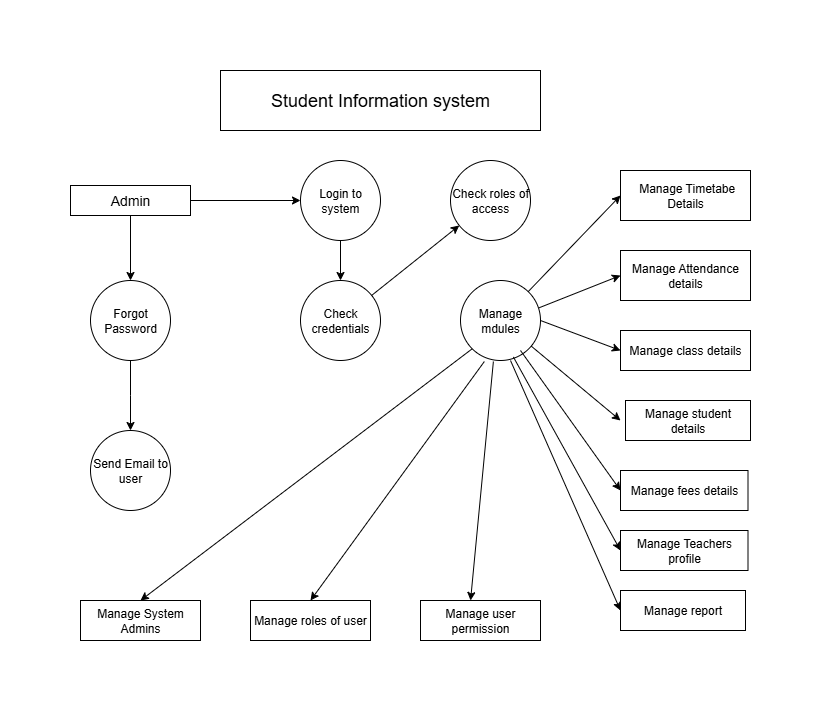

The diagram above was exported from draw.io. Its source (the exported page's mxGraphModel, read from the mxfile embedded in the PNG):
<mxGraphModel dx="748" dy="407" grid="1" gridSize="10" guides="1" tooltips="1" connect="1" arrows="1" fold="1" page="1" pageScale="1" pageWidth="850" pageHeight="1100" math="0" shadow="0">
  <root>
    <mxCell id="0" />
    <mxCell id="1" parent="0" />
    <mxCell id="u4mn4XiRJBLURenO9mRv-1" value="&lt;font style=&quot;font-size: 18px;&quot;&gt;Student Information system&lt;/font&gt;" style="rounded=0;whiteSpace=wrap;html=1;fillColor=light-dark(#FFFFFF,#9AC7BF);" vertex="1" parent="1">
      <mxGeometry x="210" y="40" width="320" height="60" as="geometry" />
    </mxCell>
    <mxCell id="u4mn4XiRJBLURenO9mRv-19" style="edgeStyle=orthogonalEdgeStyle;rounded=0;orthogonalLoop=1;jettySize=auto;html=1;exitX=1;exitY=0.5;exitDx=0;exitDy=0;entryX=0;entryY=0.5;entryDx=0;entryDy=0;fillColor=light-dark(#FFFFFF,#9AC7BF);" edge="1" parent="1" source="u4mn4XiRJBLURenO9mRv-2" target="u4mn4XiRJBLURenO9mRv-3">
      <mxGeometry relative="1" as="geometry" />
    </mxCell>
    <mxCell id="u4mn4XiRJBLURenO9mRv-21" style="edgeStyle=orthogonalEdgeStyle;rounded=0;orthogonalLoop=1;jettySize=auto;html=1;exitX=0.5;exitY=1;exitDx=0;exitDy=0;entryX=0.5;entryY=0;entryDx=0;entryDy=0;fillColor=light-dark(#FFFFFF,#9AC7BF);" edge="1" parent="1" source="u4mn4XiRJBLURenO9mRv-2" target="u4mn4XiRJBLURenO9mRv-5">
      <mxGeometry relative="1" as="geometry" />
    </mxCell>
    <mxCell id="u4mn4XiRJBLURenO9mRv-2" value="&lt;font style=&quot;font-size: 14px;&quot;&gt;Admin&lt;/font&gt;" style="rounded=0;whiteSpace=wrap;html=1;fillColor=light-dark(#FFFFFF,#9AC7BF);" vertex="1" parent="1">
      <mxGeometry x="60" y="155" width="120" height="30" as="geometry" />
    </mxCell>
    <mxCell id="u4mn4XiRJBLURenO9mRv-30" style="edgeStyle=orthogonalEdgeStyle;rounded=0;orthogonalLoop=1;jettySize=auto;html=1;exitX=0.5;exitY=1;exitDx=0;exitDy=0;entryX=0.5;entryY=0;entryDx=0;entryDy=0;fillColor=light-dark(#FFFFFF,#9AC7BF);" edge="1" parent="1" source="u4mn4XiRJBLURenO9mRv-3" target="u4mn4XiRJBLURenO9mRv-6">
      <mxGeometry relative="1" as="geometry" />
    </mxCell>
    <mxCell id="u4mn4XiRJBLURenO9mRv-3" value="Login to system" style="ellipse;whiteSpace=wrap;html=1;aspect=fixed;fillColor=light-dark(#FFFFFF,#9AC7BF);" vertex="1" parent="1">
      <mxGeometry x="290" y="130" width="80" height="80" as="geometry" />
    </mxCell>
    <mxCell id="u4mn4XiRJBLURenO9mRv-4" value="Check roles of access" style="ellipse;whiteSpace=wrap;html=1;aspect=fixed;fillColor=light-dark(#FFFFFF,#9AC7BF);" vertex="1" parent="1">
      <mxGeometry x="440" y="130" width="80" height="80" as="geometry" />
    </mxCell>
    <mxCell id="u4mn4XiRJBLURenO9mRv-25" style="edgeStyle=orthogonalEdgeStyle;rounded=0;orthogonalLoop=1;jettySize=auto;html=1;exitX=0.5;exitY=1;exitDx=0;exitDy=0;fillColor=light-dark(#FFFFFF,#9AC7BF);" edge="1" parent="1" source="u4mn4XiRJBLURenO9mRv-5">
      <mxGeometry relative="1" as="geometry">
        <mxPoint x="120" y="400" as="targetPoint" />
      </mxGeometry>
    </mxCell>
    <mxCell id="u4mn4XiRJBLURenO9mRv-5" value="Forgot Password" style="ellipse;whiteSpace=wrap;html=1;aspect=fixed;fillColor=light-dark(#FFFFFF,#9AC7BF);" vertex="1" parent="1">
      <mxGeometry x="80" y="250" width="80" height="80" as="geometry" />
    </mxCell>
    <mxCell id="u4mn4XiRJBLURenO9mRv-6" value="Check credentials" style="ellipse;whiteSpace=wrap;html=1;aspect=fixed;fillColor=light-dark(#FFFFFF,#9AC7BF);" vertex="1" parent="1">
      <mxGeometry x="290" y="250" width="80" height="80" as="geometry" />
    </mxCell>
    <mxCell id="u4mn4XiRJBLURenO9mRv-7" value="Manage mdules" style="ellipse;whiteSpace=wrap;html=1;aspect=fixed;fillColor=light-dark(#FFFFFF,#9AC7BF);" vertex="1" parent="1">
      <mxGeometry x="450" y="250" width="80" height="80" as="geometry" />
    </mxCell>
    <mxCell id="u4mn4XiRJBLURenO9mRv-8" value="Send Email to user" style="ellipse;whiteSpace=wrap;html=1;aspect=fixed;fillColor=light-dark(#FFFFFF,#9AC7BF);" vertex="1" parent="1">
      <mxGeometry x="80" y="400" width="80" height="80" as="geometry" />
    </mxCell>
    <mxCell id="u4mn4XiRJBLURenO9mRv-9" value="&amp;nbsp;Manage Timetabe Details" style="rounded=0;whiteSpace=wrap;html=1;fillColor=light-dark(#FFFFFF,#9AC7BF);" vertex="1" parent="1">
      <mxGeometry x="610" y="140" width="130" height="50" as="geometry" />
    </mxCell>
    <mxCell id="u4mn4XiRJBLURenO9mRv-10" value="Manage Attendance details" style="rounded=0;whiteSpace=wrap;html=1;fillColor=light-dark(#FFFFFF,#9AC7BF);" vertex="1" parent="1">
      <mxGeometry x="610" y="220" width="130" height="50" as="geometry" />
    </mxCell>
    <mxCell id="u4mn4XiRJBLURenO9mRv-11" value="Manage student details" style="rounded=0;whiteSpace=wrap;html=1;fillColor=light-dark(#FFFFFF,#9AC7BF);" vertex="1" parent="1">
      <mxGeometry x="615" y="370" width="125" height="40" as="geometry" />
    </mxCell>
    <mxCell id="u4mn4XiRJBLURenO9mRv-12" value="Manage class details" style="rounded=0;whiteSpace=wrap;html=1;fillColor=light-dark(#FFFFFF,#9AC7BF);" vertex="1" parent="1">
      <mxGeometry x="610" y="300" width="130" height="40" as="geometry" />
    </mxCell>
    <mxCell id="u4mn4XiRJBLURenO9mRv-13" value="Manage fees details" style="rounded=0;whiteSpace=wrap;html=1;fillColor=light-dark(#FFFFFF,#9AC7BF);" vertex="1" parent="1">
      <mxGeometry x="610" y="440" width="127.5" height="40" as="geometry" />
    </mxCell>
    <mxCell id="u4mn4XiRJBLURenO9mRv-14" value="Manage Teachers profile" style="rounded=0;whiteSpace=wrap;html=1;fillColor=light-dark(#FFFFFF,#9AC7BF);" vertex="1" parent="1">
      <mxGeometry x="610" y="500" width="127.5" height="40" as="geometry" />
    </mxCell>
    <mxCell id="u4mn4XiRJBLURenO9mRv-15" value="Manage report" style="rounded=0;whiteSpace=wrap;html=1;fillColor=light-dark(#FFFFFF,#9AC7BF);" vertex="1" parent="1">
      <mxGeometry x="610" y="560" width="125" height="40" as="geometry" />
    </mxCell>
    <mxCell id="u4mn4XiRJBLURenO9mRv-16" value="Manage System Admins" style="rounded=0;whiteSpace=wrap;html=1;fillColor=light-dark(#FFFFFF,#9AC7BF);" vertex="1" parent="1">
      <mxGeometry x="70" y="570" width="120" height="40" as="geometry" />
    </mxCell>
    <mxCell id="u4mn4XiRJBLURenO9mRv-17" value="Manage roles of user" style="rounded=0;whiteSpace=wrap;html=1;fillColor=light-dark(#FFFFFF,#9AC7BF);" vertex="1" parent="1">
      <mxGeometry x="240" y="570" width="120" height="40" as="geometry" />
    </mxCell>
    <mxCell id="u4mn4XiRJBLURenO9mRv-18" value="Manage user permission" style="rounded=0;whiteSpace=wrap;html=1;fillColor=light-dark(#FFFFFF,#9AC7BF);" vertex="1" parent="1">
      <mxGeometry x="410" y="570" width="120" height="40" as="geometry" />
    </mxCell>
    <mxCell id="u4mn4XiRJBLURenO9mRv-33" value="" style="endArrow=classic;html=1;rounded=0;fillColor=light-dark(#FFFFFF,#9AC7BF);" edge="1" parent="1" source="u4mn4XiRJBLURenO9mRv-6" target="u4mn4XiRJBLURenO9mRv-4">
      <mxGeometry width="50" height="50" relative="1" as="geometry">
        <mxPoint x="410" y="270" as="sourcePoint" />
        <mxPoint x="430" y="240" as="targetPoint" />
      </mxGeometry>
    </mxCell>
    <mxCell id="u4mn4XiRJBLURenO9mRv-34" value="" style="endArrow=classic;html=1;rounded=0;entryX=0;entryY=0.5;entryDx=0;entryDy=0;fillColor=light-dark(#FFFFFF,#9AC7BF);" edge="1" parent="1" source="u4mn4XiRJBLURenO9mRv-7" target="u4mn4XiRJBLURenO9mRv-9">
      <mxGeometry width="50" height="50" relative="1" as="geometry">
        <mxPoint x="360" y="340" as="sourcePoint" />
        <mxPoint x="410" y="290" as="targetPoint" />
      </mxGeometry>
    </mxCell>
    <mxCell id="u4mn4XiRJBLURenO9mRv-35" value="" style="endArrow=classic;html=1;rounded=0;entryX=0;entryY=0.5;entryDx=0;entryDy=0;exitX=0.98;exitY=0.342;exitDx=0;exitDy=0;exitPerimeter=0;fillColor=light-dark(#FFFFFF,#9AC7BF);" edge="1" parent="1" source="u4mn4XiRJBLURenO9mRv-7" target="u4mn4XiRJBLURenO9mRv-10">
      <mxGeometry width="50" height="50" relative="1" as="geometry">
        <mxPoint x="360" y="340" as="sourcePoint" />
        <mxPoint x="410" y="290" as="targetPoint" />
      </mxGeometry>
    </mxCell>
    <mxCell id="u4mn4XiRJBLURenO9mRv-38" value="" style="endArrow=classic;html=1;rounded=0;entryX=0;entryY=0.5;entryDx=0;entryDy=0;exitX=1;exitY=0.5;exitDx=0;exitDy=0;fillColor=light-dark(#FFFFFF,#9AC7BF);" edge="1" parent="1" source="u4mn4XiRJBLURenO9mRv-7" target="u4mn4XiRJBLURenO9mRv-12">
      <mxGeometry width="50" height="50" relative="1" as="geometry">
        <mxPoint x="360" y="340" as="sourcePoint" />
        <mxPoint x="570" y="300" as="targetPoint" />
      </mxGeometry>
    </mxCell>
    <mxCell id="u4mn4XiRJBLURenO9mRv-39" value="" style="endArrow=classic;html=1;rounded=0;fillColor=light-dark(#FFFFFF,#9AC7BF);" edge="1" parent="1" source="u4mn4XiRJBLURenO9mRv-7">
      <mxGeometry width="50" height="50" relative="1" as="geometry">
        <mxPoint x="360" y="410" as="sourcePoint" />
        <mxPoint x="610" y="390" as="targetPoint" />
      </mxGeometry>
    </mxCell>
    <mxCell id="u4mn4XiRJBLURenO9mRv-40" value="" style="endArrow=classic;html=1;rounded=0;entryX=0;entryY=0.5;entryDx=0;entryDy=0;exitX=0.75;exitY=0.875;exitDx=0;exitDy=0;exitPerimeter=0;fillColor=light-dark(#FFFFFF,#9AC7BF);" edge="1" parent="1" source="u4mn4XiRJBLURenO9mRv-7" target="u4mn4XiRJBLURenO9mRv-13">
      <mxGeometry width="50" height="50" relative="1" as="geometry">
        <mxPoint x="520" y="320" as="sourcePoint" />
        <mxPoint x="590" y="460" as="targetPoint" />
      </mxGeometry>
    </mxCell>
    <mxCell id="u4mn4XiRJBLURenO9mRv-41" value="" style="endArrow=classic;html=1;rounded=0;entryX=0;entryY=0.5;entryDx=0;entryDy=0;exitX=0.661;exitY=0.956;exitDx=0;exitDy=0;exitPerimeter=0;fillColor=light-dark(#FFFFFF,#9AC7BF);" edge="1" parent="1" source="u4mn4XiRJBLURenO9mRv-7" target="u4mn4XiRJBLURenO9mRv-14">
      <mxGeometry width="50" height="50" relative="1" as="geometry">
        <mxPoint x="510" y="330" as="sourcePoint" />
        <mxPoint x="560" y="490" as="targetPoint" />
      </mxGeometry>
    </mxCell>
    <mxCell id="u4mn4XiRJBLURenO9mRv-42" value="" style="endArrow=classic;html=1;rounded=0;entryX=0;entryY=0.5;entryDx=0;entryDy=0;exitX=0.625;exitY=1;exitDx=0;exitDy=0;exitPerimeter=0;fillColor=light-dark(#FFFFFF,#9AC7BF);" edge="1" parent="1" source="u4mn4XiRJBLURenO9mRv-7" target="u4mn4XiRJBLURenO9mRv-15">
      <mxGeometry width="50" height="50" relative="1" as="geometry">
        <mxPoint x="360" y="410" as="sourcePoint" />
        <mxPoint x="410" y="360" as="targetPoint" />
      </mxGeometry>
    </mxCell>
    <mxCell id="u4mn4XiRJBLURenO9mRv-43" value="" style="endArrow=classic;html=1;rounded=0;entryX=0.417;entryY=0;entryDx=0;entryDy=0;entryPerimeter=0;exitX=0.411;exitY=1.013;exitDx=0;exitDy=0;exitPerimeter=0;fillColor=light-dark(#FFFFFF,#9AC7BF);" edge="1" parent="1" source="u4mn4XiRJBLURenO9mRv-7" target="u4mn4XiRJBLURenO9mRv-18">
      <mxGeometry width="50" height="50" relative="1" as="geometry">
        <mxPoint x="360" y="540" as="sourcePoint" />
        <mxPoint x="410" y="490" as="targetPoint" />
      </mxGeometry>
    </mxCell>
    <mxCell id="u4mn4XiRJBLURenO9mRv-44" value="" style="endArrow=classic;html=1;rounded=0;entryX=0.5;entryY=0;entryDx=0;entryDy=0;exitX=0.298;exitY=1.013;exitDx=0;exitDy=0;exitPerimeter=0;fillColor=light-dark(#FFFFFF,#9AC7BF);" edge="1" parent="1" source="u4mn4XiRJBLURenO9mRv-7" target="u4mn4XiRJBLURenO9mRv-17">
      <mxGeometry width="50" height="50" relative="1" as="geometry">
        <mxPoint x="360" y="540" as="sourcePoint" />
        <mxPoint x="410" y="490" as="targetPoint" />
      </mxGeometry>
    </mxCell>
    <mxCell id="u4mn4XiRJBLURenO9mRv-45" value="" style="endArrow=classic;html=1;rounded=0;entryX=0.5;entryY=0;entryDx=0;entryDy=0;exitX=0;exitY=1;exitDx=0;exitDy=0;fillColor=light-dark(#FFFFFF,#9AC7BF);" edge="1" parent="1" source="u4mn4XiRJBLURenO9mRv-7" target="u4mn4XiRJBLURenO9mRv-16">
      <mxGeometry width="50" height="50" relative="1" as="geometry">
        <mxPoint x="360" y="540" as="sourcePoint" />
        <mxPoint x="410" y="490" as="targetPoint" />
      </mxGeometry>
    </mxCell>
  </root>
</mxGraphModel>